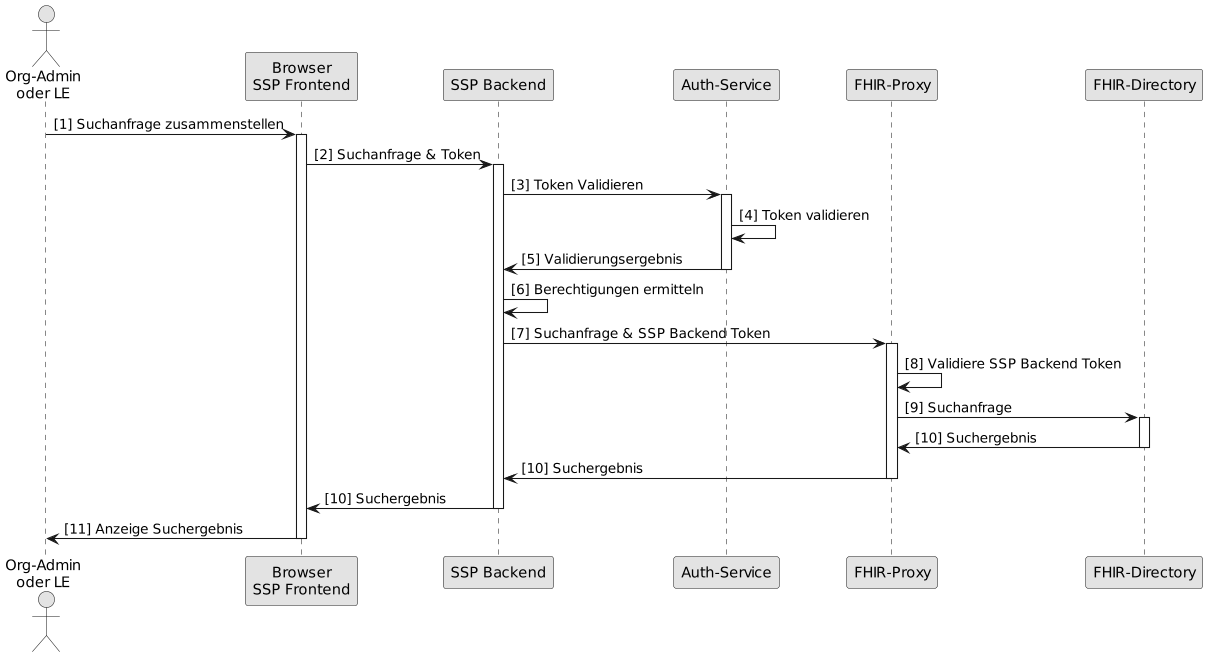

The diagram above was rendered by PlantUML. Its source (embedded in the PNG):
@startuml
skinparam dpi 100
skinparam WrapWidth 200
skinparam monochrome true

'title "FHIR-Directory, Sequenzdiagram SSP Authenticate mit Passwort"
actor o as "Org-Admin\noder LE"
participant cl as "Browser\nSSP Frontend"
participant be as "SSP Backend"
participant au as "Auth-Service"
participant fp as "FHIR-Proxy"
participant fd as "FHIR-Directory"


o -> cl: [1] Suchanfrage zusammenstellen
activate cl
cl -> be: [2] Suchanfrage & Token
activate be

be -> au: [3] Token Validieren
activate au
au -> au: [4] Token validieren
au -> be: [5] Validierungsergebnis
deactivate au

be -> be: [6] Berechtigungen ermitteln
be -> fp: [7] Suchanfrage & SSP Backend Token
activate fp
fp -> fp: [8] Validiere SSP Backend Token
fp -> fd: [9] Suchanfrage
activate fd

fd -> fp: [10] Suchergebnis
deactivate fd
fp -> be: [10] Suchergebnis
deactivate fp
be -> cl: [10] Suchergebnis
deactivate be

cl -> o: [11] Anzeige Suchergebnis
deactivate cl

@enduml